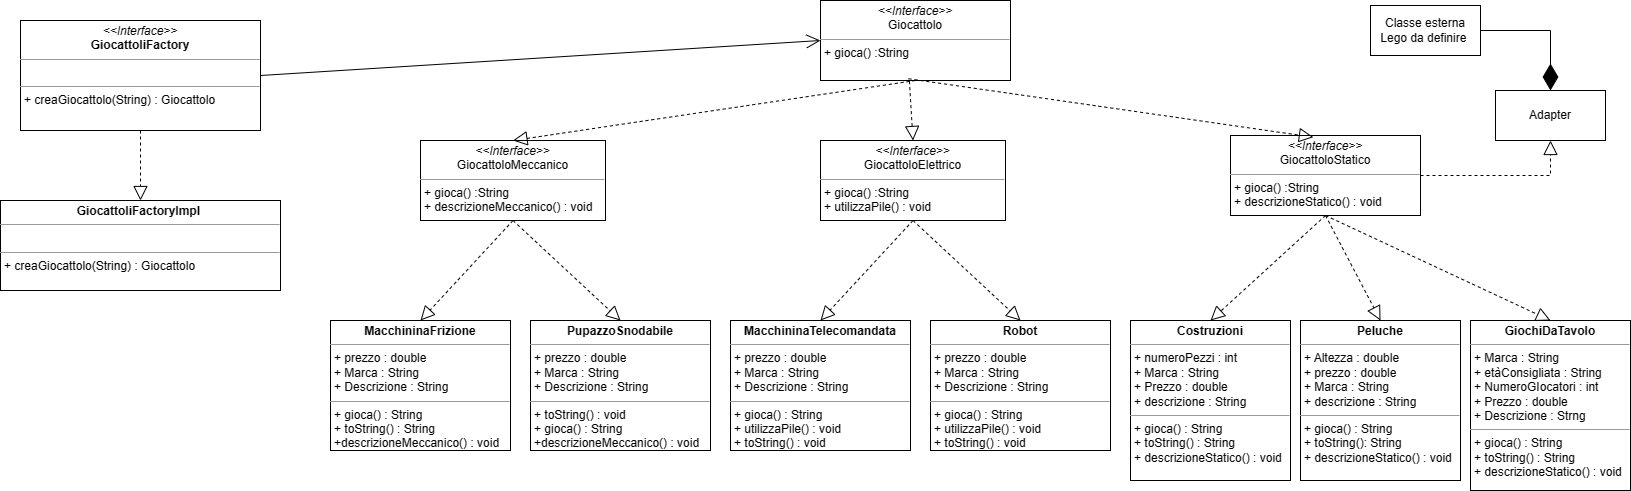

The diagram above was exported from draw.io. Its source (the exported page's mxGraphModel, read from the mxfile embedded in the PNG):
<mxGraphModel dx="1349" dy="593" grid="1" gridSize="10" guides="1" tooltips="1" connect="1" arrows="1" fold="1" page="1" pageScale="1" pageWidth="827" pageHeight="1169" math="0" shadow="0">
  <root>
    <mxCell id="WIyWlLk6GJQsqaUBKTNV-0" />
    <mxCell id="WIyWlLk6GJQsqaUBKTNV-1" parent="WIyWlLk6GJQsqaUBKTNV-0" />
    <mxCell id="3WgTrpjJcslMmQ-bgh9K-23" value="&lt;p style=&quot;margin:0px;margin-top:4px;text-align:center;&quot;&gt;&lt;i&gt;&amp;lt;&amp;lt;Interface&amp;gt;&amp;gt;&lt;/i&gt;&lt;br&gt;GiocattoloStatico&lt;/p&gt;&lt;hr size=&quot;1&quot;&gt;&lt;p style=&quot;margin:0px;margin-left:4px;&quot;&gt;+ gioca() :String&lt;/p&gt;&lt;p style=&quot;margin:0px;margin-left:4px;&quot;&gt;+ descrizioneStatico() : void&lt;/p&gt;" style="verticalAlign=top;align=left;overflow=fill;fontSize=12;fontFamily=Helvetica;html=1;whiteSpace=wrap;" parent="WIyWlLk6GJQsqaUBKTNV-1" vertex="1">
      <mxGeometry x="1300" y="155" width="190" height="80" as="geometry" />
    </mxCell>
    <mxCell id="3WgTrpjJcslMmQ-bgh9K-24" value="&lt;p style=&quot;margin:0px;margin-top:4px;text-align:center;&quot;&gt;&lt;b&gt;Costruzioni&lt;/b&gt;&lt;/p&gt;&lt;hr size=&quot;1&quot;&gt;&lt;p style=&quot;margin:0px;margin-left:4px;&quot;&gt;+ numeroPezzi : int&lt;/p&gt;&lt;p style=&quot;margin:0px;margin-left:4px;&quot;&gt;+ Marca : String&lt;/p&gt;&lt;p style=&quot;margin:0px;margin-left:4px;&quot;&gt;+ Prezzo : double&lt;/p&gt;&lt;p style=&quot;margin:0px;margin-left:4px;&quot;&gt;+ descrizione : String&lt;/p&gt;&lt;hr size=&quot;1&quot;&gt;&lt;p style=&quot;margin:0px;margin-left:4px;&quot;&gt;+ gioca() : String&lt;/p&gt;&lt;p style=&quot;margin:0px;margin-left:4px;&quot;&gt;+ toString() : String&lt;/p&gt;&lt;p style=&quot;margin:0px;margin-left:4px;&quot;&gt;+ descrizioneStatico() : void&lt;br&gt;&lt;/p&gt;" style="verticalAlign=top;align=left;overflow=fill;fontSize=12;fontFamily=Helvetica;html=1;whiteSpace=wrap;" parent="WIyWlLk6GJQsqaUBKTNV-1" vertex="1">
      <mxGeometry x="1200" y="340" width="160" height="160" as="geometry" />
    </mxCell>
    <mxCell id="3WgTrpjJcslMmQ-bgh9K-25" value="&lt;p style=&quot;margin:0px;margin-top:4px;text-align:center;&quot;&gt;&lt;b&gt;Peluche&lt;/b&gt;&lt;/p&gt;&lt;hr size=&quot;1&quot;&gt;&lt;p style=&quot;margin:0px;margin-left:4px;&quot;&gt;+ Altezza : double&lt;/p&gt;&lt;p style=&quot;margin:0px;margin-left:4px;&quot;&gt;+ prezzo : double&lt;/p&gt;&lt;p style=&quot;margin:0px;margin-left:4px;&quot;&gt;+ Marca : String&lt;/p&gt;&lt;p style=&quot;margin:0px;margin-left:4px;&quot;&gt;+ descrizione : String&lt;/p&gt;&lt;hr size=&quot;1&quot;&gt;&lt;p style=&quot;margin:0px;margin-left:4px;&quot;&gt;+ gioca() : String&lt;/p&gt;&lt;p style=&quot;margin:0px;margin-left:4px;&quot;&gt;+ toString(): String&lt;/p&gt;&lt;p style=&quot;margin:0px;margin-left:4px;&quot;&gt;+ descrizioneStatico() : void&lt;br&gt;&lt;/p&gt;" style="verticalAlign=top;align=left;overflow=fill;fontSize=12;fontFamily=Helvetica;html=1;whiteSpace=wrap;" parent="WIyWlLk6GJQsqaUBKTNV-1" vertex="1">
      <mxGeometry x="1370" y="340" width="160" height="160" as="geometry" />
    </mxCell>
    <mxCell id="3WgTrpjJcslMmQ-bgh9K-26" value="&lt;p style=&quot;margin:0px;margin-top:4px;text-align:center;&quot;&gt;&lt;b&gt;GiochiDaTavolo&lt;/b&gt;&lt;/p&gt;&lt;hr size=&quot;1&quot;&gt;&lt;p style=&quot;margin:0px;margin-left:4px;&quot;&gt;+ Marca : String&lt;/p&gt;&lt;p style=&quot;margin:0px;margin-left:4px;&quot;&gt;+ etàConsigliata : String&lt;/p&gt;&lt;p style=&quot;margin:0px;margin-left:4px;&quot;&gt;+ NumeroGIocatori : int&lt;/p&gt;&lt;p style=&quot;margin:0px;margin-left:4px;&quot;&gt;+ Prezzo : double&lt;/p&gt;&lt;p style=&quot;margin:0px;margin-left:4px;&quot;&gt;+ Descrizione : Strng&lt;/p&gt;&lt;hr size=&quot;1&quot;&gt;&lt;p style=&quot;margin:0px;margin-left:4px;&quot;&gt;+ gioca() : String&lt;/p&gt;&lt;p style=&quot;margin:0px;margin-left:4px;&quot;&gt;+ toString() : String&lt;/p&gt;&lt;p style=&quot;margin:0px;margin-left:4px;&quot;&gt;+ descrizioneStatico() : void&lt;br&gt;&lt;/p&gt;" style="verticalAlign=top;align=left;overflow=fill;fontSize=12;fontFamily=Helvetica;html=1;whiteSpace=wrap;" parent="WIyWlLk6GJQsqaUBKTNV-1" vertex="1">
      <mxGeometry x="1540" y="340" width="160" height="170" as="geometry" />
    </mxCell>
    <mxCell id="3WgTrpjJcslMmQ-bgh9K-27" value="" style="endArrow=block;dashed=1;endFill=0;endSize=12;html=1;rounded=0;exitX=0.5;exitY=1;exitDx=0;exitDy=0;entryX=0.5;entryY=0;entryDx=0;entryDy=0;" parent="WIyWlLk6GJQsqaUBKTNV-1" source="3WgTrpjJcslMmQ-bgh9K-23" target="3WgTrpjJcslMmQ-bgh9K-26" edge="1">
      <mxGeometry width="160" relative="1" as="geometry">
        <mxPoint x="1370" y="135" as="sourcePoint" />
        <mxPoint x="1530" y="135" as="targetPoint" />
      </mxGeometry>
    </mxCell>
    <mxCell id="3WgTrpjJcslMmQ-bgh9K-29" value="" style="endArrow=block;dashed=1;endFill=0;endSize=12;html=1;rounded=0;exitX=0.5;exitY=1;exitDx=0;exitDy=0;entryX=0.5;entryY=0;entryDx=0;entryDy=0;" parent="WIyWlLk6GJQsqaUBKTNV-1" source="3WgTrpjJcslMmQ-bgh9K-23" target="3WgTrpjJcslMmQ-bgh9K-25" edge="1">
      <mxGeometry width="160" relative="1" as="geometry">
        <mxPoint x="1330" y="305" as="sourcePoint" />
        <mxPoint x="1490" y="305" as="targetPoint" />
      </mxGeometry>
    </mxCell>
    <mxCell id="3WgTrpjJcslMmQ-bgh9K-31" value="" style="endArrow=block;dashed=1;endFill=0;endSize=12;html=1;rounded=0;exitX=0.5;exitY=1;exitDx=0;exitDy=0;entryX=0.5;entryY=0;entryDx=0;entryDy=0;" parent="WIyWlLk6GJQsqaUBKTNV-1" source="3WgTrpjJcslMmQ-bgh9K-23" target="3WgTrpjJcslMmQ-bgh9K-24" edge="1">
      <mxGeometry width="160" relative="1" as="geometry">
        <mxPoint x="1330" y="305" as="sourcePoint" />
        <mxPoint x="1280" y="335" as="targetPoint" />
      </mxGeometry>
    </mxCell>
    <mxCell id="3WgTrpjJcslMmQ-bgh9K-34" value="&lt;p style=&quot;margin:0px;margin-top:4px;text-align:center;&quot;&gt;&lt;i&gt;&amp;lt;&amp;lt;Interface&amp;gt;&amp;gt;&lt;/i&gt;&lt;br&gt;&lt;b&gt;GiocattoliFactory&lt;/b&gt;&lt;/p&gt;&lt;hr size=&quot;1&quot;&gt;&lt;p style=&quot;margin:0px;margin-left:4px;&quot;&gt;&lt;br&gt;&lt;/p&gt;&lt;hr size=&quot;1&quot;&gt;&lt;p style=&quot;margin:0px;margin-left:4px;&quot;&gt;+ creaGiocattolo(String) : Giocattolo&lt;/p&gt;" style="verticalAlign=top;align=left;overflow=fill;fontSize=12;fontFamily=Helvetica;html=1;whiteSpace=wrap;" parent="WIyWlLk6GJQsqaUBKTNV-1" vertex="1">
      <mxGeometry x="90" y="40" width="240" height="110" as="geometry" />
    </mxCell>
    <mxCell id="3WgTrpjJcslMmQ-bgh9K-36" value="&lt;p style=&quot;margin:0px;margin-top:4px;text-align:center;&quot;&gt;&lt;b&gt;GiocattoliFactoryImpl&amp;nbsp;&lt;/b&gt;&lt;/p&gt;&lt;hr size=&quot;1&quot;&gt;&lt;p style=&quot;margin:0px;margin-left:4px;&quot;&gt;&lt;br&gt;&lt;/p&gt;&lt;hr size=&quot;1&quot;&gt;&lt;p style=&quot;margin:0px;margin-left:4px;&quot;&gt;&lt;span style=&quot;background-color: initial;&quot;&gt;+ creaGiocattolo(String) : Giocattolo&lt;/span&gt;&lt;br&gt;&lt;/p&gt;" style="verticalAlign=top;align=left;overflow=fill;fontSize=12;fontFamily=Helvetica;html=1;whiteSpace=wrap;" parent="WIyWlLk6GJQsqaUBKTNV-1" vertex="1">
      <mxGeometry x="70" y="220" width="280" height="90" as="geometry" />
    </mxCell>
    <mxCell id="-ObPo0sYQ9U7PF-DGjQe-0" value="" style="endArrow=block;dashed=1;endFill=0;endSize=12;html=1;rounded=0;exitX=0.5;exitY=1;exitDx=0;exitDy=0;entryX=0.5;entryY=0;entryDx=0;entryDy=0;" parent="WIyWlLk6GJQsqaUBKTNV-1" source="3WgTrpjJcslMmQ-bgh9K-34" target="3WgTrpjJcslMmQ-bgh9K-36" edge="1">
      <mxGeometry width="160" relative="1" as="geometry">
        <mxPoint x="285" y="150" as="sourcePoint" />
        <mxPoint x="110" y="260" as="targetPoint" />
      </mxGeometry>
    </mxCell>
    <mxCell id="-ObPo0sYQ9U7PF-DGjQe-1" value="" style="endArrow=open;endFill=1;endSize=12;html=1;rounded=0;exitX=1;exitY=0.5;exitDx=0;exitDy=0;entryX=0;entryY=0.5;entryDx=0;entryDy=0;" parent="WIyWlLk6GJQsqaUBKTNV-1" source="3WgTrpjJcslMmQ-bgh9K-34" target="-ObPo0sYQ9U7PF-DGjQe-3" edge="1">
      <mxGeometry width="160" relative="1" as="geometry">
        <mxPoint x="440" y="330" as="sourcePoint" />
        <mxPoint x="600" y="330" as="targetPoint" />
      </mxGeometry>
    </mxCell>
    <mxCell id="-ObPo0sYQ9U7PF-DGjQe-3" value="&lt;p style=&quot;margin:0px;margin-top:4px;text-align:center;&quot;&gt;&lt;i&gt;&amp;lt;&amp;lt;Interface&amp;gt;&amp;gt;&lt;/i&gt;&lt;br&gt;Giocattolo&lt;/p&gt;&lt;hr size=&quot;1&quot;&gt;&lt;p style=&quot;margin:0px;margin-left:4px;&quot;&gt;+ gioca() :String&lt;/p&gt;" style="verticalAlign=top;align=left;overflow=fill;fontSize=12;fontFamily=Helvetica;html=1;whiteSpace=wrap;" parent="WIyWlLk6GJQsqaUBKTNV-1" vertex="1">
      <mxGeometry x="890" y="20" width="190" height="80" as="geometry" />
    </mxCell>
    <mxCell id="-ObPo0sYQ9U7PF-DGjQe-4" value="" style="endArrow=block;dashed=1;endFill=0;endSize=12;html=1;rounded=0;exitX=0.463;exitY=0.978;exitDx=0;exitDy=0;entryX=0.436;entryY=0.021;entryDx=0;entryDy=0;exitPerimeter=0;entryPerimeter=0;" parent="WIyWlLk6GJQsqaUBKTNV-1" source="-ObPo0sYQ9U7PF-DGjQe-3" target="3WgTrpjJcslMmQ-bgh9K-23" edge="1">
      <mxGeometry width="160" relative="1" as="geometry">
        <mxPoint x="595" y="100" as="sourcePoint" />
        <mxPoint x="480" y="200" as="targetPoint" />
      </mxGeometry>
    </mxCell>
    <mxCell id="-ObPo0sYQ9U7PF-DGjQe-5" value="&lt;p style=&quot;margin:0px;margin-top:4px;text-align:center;&quot;&gt;&lt;i&gt;&amp;lt;&amp;lt;Interface&amp;gt;&amp;gt;&lt;/i&gt;&lt;br&gt;GiocattoloMeccanico&lt;/p&gt;&lt;hr size=&quot;1&quot;&gt;&lt;p style=&quot;margin:0px;margin-left:4px;&quot;&gt;+ gioca() :String&lt;/p&gt;&lt;p style=&quot;margin:0px;margin-left:4px;&quot;&gt;+ descrizioneMeccanico() : void&lt;/p&gt;" style="verticalAlign=top;align=left;overflow=fill;fontSize=12;fontFamily=Helvetica;html=1;whiteSpace=wrap;" parent="WIyWlLk6GJQsqaUBKTNV-1" vertex="1">
      <mxGeometry x="490" y="160" width="185" height="80" as="geometry" />
    </mxCell>
    <mxCell id="-ObPo0sYQ9U7PF-DGjQe-9" value="" style="endArrow=block;dashed=1;endFill=0;endSize=12;html=1;rounded=0;exitX=0.5;exitY=1;exitDx=0;exitDy=0;entryX=0.5;entryY=0;entryDx=0;entryDy=0;" parent="WIyWlLk6GJQsqaUBKTNV-1" source="-ObPo0sYQ9U7PF-DGjQe-5" target="-ObPo0sYQ9U7PF-DGjQe-14" edge="1">
      <mxGeometry width="160" relative="1" as="geometry">
        <mxPoint x="550" y="140" as="sourcePoint" />
        <mxPoint x="800" y="340" as="targetPoint" />
      </mxGeometry>
    </mxCell>
    <mxCell id="-ObPo0sYQ9U7PF-DGjQe-12" value="" style="endArrow=block;dashed=1;endFill=0;endSize=12;html=1;rounded=0;exitX=0.5;exitY=1;exitDx=0;exitDy=0;entryX=0.5;entryY=0;entryDx=0;entryDy=0;" parent="WIyWlLk6GJQsqaUBKTNV-1" source="-ObPo0sYQ9U7PF-DGjQe-3" target="-ObPo0sYQ9U7PF-DGjQe-5" edge="1">
      <mxGeometry width="160" relative="1" as="geometry">
        <mxPoint x="868" y="88" as="sourcePoint" />
        <mxPoint x="563" y="162" as="targetPoint" />
      </mxGeometry>
    </mxCell>
    <mxCell id="-ObPo0sYQ9U7PF-DGjQe-14" value="&lt;p style=&quot;margin:0px;margin-top:4px;text-align:center;&quot;&gt;&lt;b&gt;MacchininaFrizione&lt;/b&gt;&lt;/p&gt;&lt;hr size=&quot;1&quot;&gt;&lt;p style=&quot;margin:0px;margin-left:4px;&quot;&gt;+ prezzo : double&lt;/p&gt;&lt;p style=&quot;margin:0px;margin-left:4px;&quot;&gt;+ Marca : String&lt;/p&gt;&lt;p style=&quot;margin:0px;margin-left:4px;&quot;&gt;+ Descrizione : String&lt;/p&gt;&lt;hr size=&quot;1&quot;&gt;&lt;p style=&quot;margin:0px;margin-left:4px;&quot;&gt;+ gioca() : String&lt;/p&gt;&lt;p style=&quot;margin:0px;margin-left:4px;&quot;&gt;+ toString() : String&lt;/p&gt;&lt;p style=&quot;margin:0px;margin-left:4px;&quot;&gt;+descrizioneMeccanico() : void&lt;/p&gt;" style="verticalAlign=top;align=left;overflow=fill;fontSize=12;fontFamily=Helvetica;html=1;whiteSpace=wrap;" parent="WIyWlLk6GJQsqaUBKTNV-1" vertex="1">
      <mxGeometry x="400" y="340" width="180" height="130" as="geometry" />
    </mxCell>
    <mxCell id="-ObPo0sYQ9U7PF-DGjQe-15" value="&lt;p style=&quot;margin:0px;margin-top:4px;text-align:center;&quot;&gt;&lt;b&gt;PupazzoSnodabile&lt;/b&gt;&lt;/p&gt;&lt;hr size=&quot;1&quot;&gt;&lt;p style=&quot;margin:0px;margin-left:4px;&quot;&gt;+ prezzo : double&lt;/p&gt;&lt;p style=&quot;margin:0px;margin-left:4px;&quot;&gt;+ Marca : String&lt;/p&gt;&lt;p style=&quot;margin:0px;margin-left:4px;&quot;&gt;+ Descrizione : String&lt;/p&gt;&lt;hr size=&quot;1&quot;&gt;&lt;p style=&quot;margin:0px;margin-left:4px;&quot;&gt;+ toString() : void&lt;/p&gt;&lt;p style=&quot;margin:0px;margin-left:4px;&quot;&gt;+ gioca() : String&lt;/p&gt;&lt;p style=&quot;margin:0px;margin-left:4px;&quot;&gt;+descrizioneMeccanico() : void&lt;/p&gt;" style="verticalAlign=top;align=left;overflow=fill;fontSize=12;fontFamily=Helvetica;html=1;whiteSpace=wrap;" parent="WIyWlLk6GJQsqaUBKTNV-1" vertex="1">
      <mxGeometry x="600" y="340" width="180" height="130" as="geometry" />
    </mxCell>
    <mxCell id="-ObPo0sYQ9U7PF-DGjQe-17" value="" style="endArrow=block;dashed=1;endFill=0;endSize=12;html=1;rounded=0;entryX=0.5;entryY=0;entryDx=0;entryDy=0;exitX=0.5;exitY=1;exitDx=0;exitDy=0;" parent="WIyWlLk6GJQsqaUBKTNV-1" source="-ObPo0sYQ9U7PF-DGjQe-5" target="-ObPo0sYQ9U7PF-DGjQe-15" edge="1">
      <mxGeometry width="160" relative="1" as="geometry">
        <mxPoint x="630" y="240" as="sourcePoint" />
        <mxPoint x="500" y="350" as="targetPoint" />
      </mxGeometry>
    </mxCell>
    <mxCell id="-ObPo0sYQ9U7PF-DGjQe-18" value="&lt;p style=&quot;margin:0px;margin-top:4px;text-align:center;&quot;&gt;&lt;i&gt;&amp;lt;&amp;lt;Interface&amp;gt;&amp;gt;&lt;/i&gt;&lt;br&gt;GiocattoloElettrico&lt;/p&gt;&lt;hr size=&quot;1&quot;&gt;&lt;p style=&quot;margin:0px;margin-left:4px;&quot;&gt;+ gioca() :String&lt;/p&gt;&lt;p style=&quot;margin:0px;margin-left:4px;&quot;&gt;+ utilizzaPile() : void&lt;/p&gt;" style="verticalAlign=top;align=left;overflow=fill;fontSize=12;fontFamily=Helvetica;html=1;whiteSpace=wrap;" parent="WIyWlLk6GJQsqaUBKTNV-1" vertex="1">
      <mxGeometry x="890" y="160" width="185" height="80" as="geometry" />
    </mxCell>
    <mxCell id="-ObPo0sYQ9U7PF-DGjQe-19" value="" style="endArrow=block;dashed=1;endFill=0;endSize=12;html=1;rounded=0;exitX=0.5;exitY=1;exitDx=0;exitDy=0;entryX=0.5;entryY=0;entryDx=0;entryDy=0;" parent="WIyWlLk6GJQsqaUBKTNV-1" source="-ObPo0sYQ9U7PF-DGjQe-18" target="-ObPo0sYQ9U7PF-DGjQe-20" edge="1">
      <mxGeometry width="160" relative="1" as="geometry">
        <mxPoint x="950" y="140" as="sourcePoint" />
        <mxPoint x="1200" y="340" as="targetPoint" />
        <Array as="points" />
      </mxGeometry>
    </mxCell>
    <mxCell id="-ObPo0sYQ9U7PF-DGjQe-20" value="&lt;p style=&quot;margin:0px;margin-top:4px;text-align:center;&quot;&gt;&lt;b&gt;MacchininaTelecomandata&lt;/b&gt;&lt;/p&gt;&lt;hr size=&quot;1&quot;&gt;&lt;p style=&quot;margin:0px;margin-left:4px;&quot;&gt;+ prezzo : double&lt;/p&gt;&lt;p style=&quot;margin:0px;margin-left:4px;&quot;&gt;+ Marca : String&lt;/p&gt;&lt;p style=&quot;margin:0px;margin-left:4px;&quot;&gt;+ Descrizione : String&lt;/p&gt;&lt;hr size=&quot;1&quot;&gt;&lt;p style=&quot;margin:0px;margin-left:4px;&quot;&gt;+ gioca() : String&lt;/p&gt;&lt;p style=&quot;margin:0px;margin-left:4px;&quot;&gt;+ utilizzaPile() : void&lt;/p&gt;&lt;p style=&quot;margin:0px;margin-left:4px;&quot;&gt;+ toString() : void&amp;nbsp;&lt;/p&gt;" style="verticalAlign=top;align=left;overflow=fill;fontSize=12;fontFamily=Helvetica;html=1;whiteSpace=wrap;" parent="WIyWlLk6GJQsqaUBKTNV-1" vertex="1">
      <mxGeometry x="800" y="340" width="180" height="130" as="geometry" />
    </mxCell>
    <mxCell id="-ObPo0sYQ9U7PF-DGjQe-21" value="&lt;p style=&quot;margin:0px;margin-top:4px;text-align:center;&quot;&gt;&lt;b&gt;Robot&lt;/b&gt;&lt;/p&gt;&lt;hr size=&quot;1&quot;&gt;&lt;p style=&quot;margin:0px;margin-left:4px;&quot;&gt;+ prezzo : double&lt;/p&gt;&lt;p style=&quot;margin:0px;margin-left:4px;&quot;&gt;+ Marca : String&lt;/p&gt;&lt;p style=&quot;margin:0px;margin-left:4px;&quot;&gt;+ Descrizione : String&lt;/p&gt;&lt;hr size=&quot;1&quot;&gt;&lt;p style=&quot;margin:0px;margin-left:4px;&quot;&gt;+ gioca() : String&lt;/p&gt;&lt;p style=&quot;margin:0px;margin-left:4px;&quot;&gt;+ utilizzaPile() : void&lt;/p&gt;&lt;p style=&quot;margin:0px;margin-left:4px;&quot;&gt;+ toString() : void&lt;/p&gt;" style="verticalAlign=top;align=left;overflow=fill;fontSize=12;fontFamily=Helvetica;html=1;whiteSpace=wrap;" parent="WIyWlLk6GJQsqaUBKTNV-1" vertex="1">
      <mxGeometry x="1000" y="340" width="180" height="130" as="geometry" />
    </mxCell>
    <mxCell id="-ObPo0sYQ9U7PF-DGjQe-22" value="" style="endArrow=block;dashed=1;endFill=0;endSize=12;html=1;rounded=0;entryX=0.5;entryY=0;entryDx=0;entryDy=0;exitX=0.5;exitY=1;exitDx=0;exitDy=0;" parent="WIyWlLk6GJQsqaUBKTNV-1" source="-ObPo0sYQ9U7PF-DGjQe-18" target="-ObPo0sYQ9U7PF-DGjQe-21" edge="1">
      <mxGeometry width="160" relative="1" as="geometry">
        <mxPoint x="1030" y="240" as="sourcePoint" />
        <mxPoint x="900" y="350" as="targetPoint" />
      </mxGeometry>
    </mxCell>
    <mxCell id="-ObPo0sYQ9U7PF-DGjQe-23" value="" style="endArrow=block;dashed=1;endFill=0;endSize=12;html=1;rounded=0;exitX=0.468;exitY=1.009;exitDx=0;exitDy=0;entryX=0.5;entryY=0;entryDx=0;entryDy=0;exitPerimeter=0;" parent="WIyWlLk6GJQsqaUBKTNV-1" source="-ObPo0sYQ9U7PF-DGjQe-3" target="-ObPo0sYQ9U7PF-DGjQe-18" edge="1">
      <mxGeometry width="160" relative="1" as="geometry">
        <mxPoint x="875" y="90" as="sourcePoint" />
        <mxPoint x="1073" y="170" as="targetPoint" />
      </mxGeometry>
    </mxCell>
    <mxCell id="-ObPo0sYQ9U7PF-DGjQe-24" value="Classe esterna Lego da definire&amp;nbsp;" style="html=1;whiteSpace=wrap;" parent="WIyWlLk6GJQsqaUBKTNV-1" vertex="1">
      <mxGeometry x="1440" y="25" width="110" height="50" as="geometry" />
    </mxCell>
    <mxCell id="-ObPo0sYQ9U7PF-DGjQe-26" value="Adapter" style="html=1;whiteSpace=wrap;" parent="WIyWlLk6GJQsqaUBKTNV-1" vertex="1">
      <mxGeometry x="1565" y="110" width="110" height="50" as="geometry" />
    </mxCell>
    <mxCell id="-ObPo0sYQ9U7PF-DGjQe-31" value="" style="endArrow=diamondThin;endFill=1;endSize=24;html=1;rounded=0;exitX=1;exitY=0.5;exitDx=0;exitDy=0;entryX=0.5;entryY=0;entryDx=0;entryDy=0;" parent="WIyWlLk6GJQsqaUBKTNV-1" source="-ObPo0sYQ9U7PF-DGjQe-24" target="-ObPo0sYQ9U7PF-DGjQe-26" edge="1">
      <mxGeometry width="160" relative="1" as="geometry">
        <mxPoint x="1560" y="120" as="sourcePoint" />
        <mxPoint x="1720" y="120" as="targetPoint" />
        <Array as="points">
          <mxPoint x="1620" y="50" />
        </Array>
      </mxGeometry>
    </mxCell>
    <mxCell id="-ObPo0sYQ9U7PF-DGjQe-32" value="" style="endArrow=block;dashed=1;endFill=0;endSize=12;html=1;rounded=0;exitX=1;exitY=0.5;exitDx=0;exitDy=0;entryX=0.5;entryY=1;entryDx=0;entryDy=0;" parent="WIyWlLk6GJQsqaUBKTNV-1" source="3WgTrpjJcslMmQ-bgh9K-23" target="-ObPo0sYQ9U7PF-DGjQe-26" edge="1">
      <mxGeometry width="160" relative="1" as="geometry">
        <mxPoint x="1560" y="120" as="sourcePoint" />
        <mxPoint x="1720" y="120" as="targetPoint" />
        <Array as="points">
          <mxPoint x="1620" y="195" />
        </Array>
      </mxGeometry>
    </mxCell>
  </root>
</mxGraphModel>